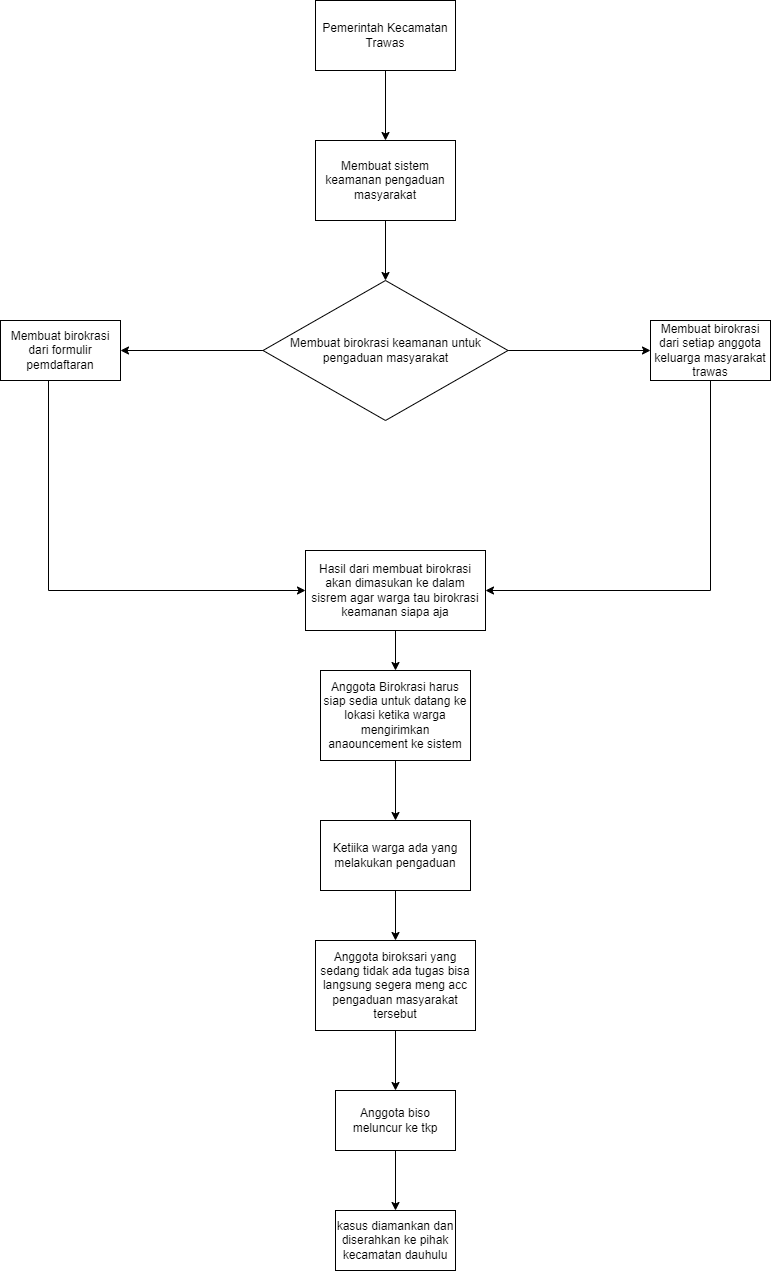

The diagram above was exported from draw.io. Its source (the exported page's mxGraphModel, read from the mxfile embedded in the PNG):
<mxGraphModel dx="1707" dy="462" grid="1" gridSize="10" guides="1" tooltips="1" connect="1" arrows="1" fold="1" page="1" pageScale="1" pageWidth="827" pageHeight="1169" math="0" shadow="0">
  <root>
    <mxCell id="0" />
    <mxCell id="1" parent="0" />
    <mxCell id="Ue1l1Kb_dmmn7N-DJFDJ-3" value="" style="edgeStyle=orthogonalEdgeStyle;rounded=0;orthogonalLoop=1;jettySize=auto;html=1;" edge="1" parent="1" source="Ue1l1Kb_dmmn7N-DJFDJ-1" target="Ue1l1Kb_dmmn7N-DJFDJ-2">
      <mxGeometry relative="1" as="geometry" />
    </mxCell>
    <mxCell id="Ue1l1Kb_dmmn7N-DJFDJ-1" value="Pemerintah Kecamatan Trawas" style="rounded=0;whiteSpace=wrap;html=1;" vertex="1" parent="1">
      <mxGeometry x="310" y="10" width="140" height="70" as="geometry" />
    </mxCell>
    <mxCell id="Ue1l1Kb_dmmn7N-DJFDJ-6" value="" style="edgeStyle=orthogonalEdgeStyle;rounded=0;orthogonalLoop=1;jettySize=auto;html=1;" edge="1" parent="1" source="Ue1l1Kb_dmmn7N-DJFDJ-2" target="Ue1l1Kb_dmmn7N-DJFDJ-5">
      <mxGeometry relative="1" as="geometry" />
    </mxCell>
    <mxCell id="Ue1l1Kb_dmmn7N-DJFDJ-2" value="Membuat sistem keamanan pengaduan masyarakat" style="rounded=0;whiteSpace=wrap;html=1;" vertex="1" parent="1">
      <mxGeometry x="310" y="150" width="140" height="80" as="geometry" />
    </mxCell>
    <mxCell id="Ue1l1Kb_dmmn7N-DJFDJ-10" value="" style="edgeStyle=orthogonalEdgeStyle;rounded=0;orthogonalLoop=1;jettySize=auto;html=1;" edge="1" parent="1" source="Ue1l1Kb_dmmn7N-DJFDJ-5" target="Ue1l1Kb_dmmn7N-DJFDJ-9">
      <mxGeometry relative="1" as="geometry" />
    </mxCell>
    <mxCell id="Ue1l1Kb_dmmn7N-DJFDJ-12" value="" style="edgeStyle=orthogonalEdgeStyle;rounded=0;orthogonalLoop=1;jettySize=auto;html=1;" edge="1" parent="1" source="Ue1l1Kb_dmmn7N-DJFDJ-5" target="Ue1l1Kb_dmmn7N-DJFDJ-11">
      <mxGeometry relative="1" as="geometry" />
    </mxCell>
    <mxCell id="Ue1l1Kb_dmmn7N-DJFDJ-5" value="Membuat birokrasi keamanan untuk pengaduan masyarakat" style="rhombus;whiteSpace=wrap;html=1;rounded=0;" vertex="1" parent="1">
      <mxGeometry x="257.5" y="290" width="245" height="140" as="geometry" />
    </mxCell>
    <mxCell id="Ue1l1Kb_dmmn7N-DJFDJ-9" value="Membuat birokrasi dari setiap anggota keluarga masyarakat trawas" style="whiteSpace=wrap;html=1;rounded=0;" vertex="1" parent="1">
      <mxGeometry x="645" y="330" width="120" height="60" as="geometry" />
    </mxCell>
    <mxCell id="Ue1l1Kb_dmmn7N-DJFDJ-11" value="Membuat birokrasi dari formulir pemdaftaran" style="whiteSpace=wrap;html=1;rounded=0;" vertex="1" parent="1">
      <mxGeometry x="-5" y="330" width="120" height="60" as="geometry" />
    </mxCell>
    <mxCell id="Ue1l1Kb_dmmn7N-DJFDJ-13" value="" style="endArrow=classic;html=1;rounded=0;exitX=0.4;exitY=1.003;exitDx=0;exitDy=0;exitPerimeter=0;" edge="1" parent="1" source="Ue1l1Kb_dmmn7N-DJFDJ-11">
      <mxGeometry width="50" height="50" relative="1" as="geometry">
        <mxPoint x="120" y="630" as="sourcePoint" />
        <mxPoint x="300" y="600" as="targetPoint" />
        <Array as="points">
          <mxPoint x="43" y="600" />
        </Array>
      </mxGeometry>
    </mxCell>
    <mxCell id="Ue1l1Kb_dmmn7N-DJFDJ-14" value="" style="endArrow=classic;html=1;rounded=0;exitX=0.5;exitY=1;exitDx=0;exitDy=0;" edge="1" parent="1" source="Ue1l1Kb_dmmn7N-DJFDJ-9">
      <mxGeometry width="50" height="50" relative="1" as="geometry">
        <mxPoint x="530" y="570" as="sourcePoint" />
        <mxPoint x="480" y="600" as="targetPoint" />
        <Array as="points">
          <mxPoint x="705" y="600" />
        </Array>
      </mxGeometry>
    </mxCell>
    <mxCell id="Ue1l1Kb_dmmn7N-DJFDJ-20" value="" style="edgeStyle=orthogonalEdgeStyle;rounded=0;orthogonalLoop=1;jettySize=auto;html=1;" edge="1" parent="1" source="Ue1l1Kb_dmmn7N-DJFDJ-15" target="Ue1l1Kb_dmmn7N-DJFDJ-19">
      <mxGeometry relative="1" as="geometry" />
    </mxCell>
    <mxCell id="Ue1l1Kb_dmmn7N-DJFDJ-15" value="Hasil dari membuat birokrasi akan dimasukan ke dalam sisrem agar warga tau birokrasi keamanan siapa aja" style="rounded=0;whiteSpace=wrap;html=1;" vertex="1" parent="1">
      <mxGeometry x="300" y="560" width="180" height="80" as="geometry" />
    </mxCell>
    <mxCell id="Ue1l1Kb_dmmn7N-DJFDJ-19" value="Anggota Birokrasi harus siap sedia untuk datang ke lokasi ketika warga mengirimkan anaouncement ke sistem" style="whiteSpace=wrap;html=1;rounded=0;" vertex="1" parent="1">
      <mxGeometry x="315" y="680" width="150" height="90" as="geometry" />
    </mxCell>
    <mxCell id="Ue1l1Kb_dmmn7N-DJFDJ-21" value="" style="endArrow=classic;html=1;rounded=0;exitX=0.5;exitY=1;exitDx=0;exitDy=0;entryX=0.5;entryY=0;entryDx=0;entryDy=0;" edge="1" parent="1" source="Ue1l1Kb_dmmn7N-DJFDJ-19" target="Ue1l1Kb_dmmn7N-DJFDJ-22">
      <mxGeometry width="50" height="50" relative="1" as="geometry">
        <mxPoint x="210" y="970" as="sourcePoint" />
        <mxPoint x="390" y="860" as="targetPoint" />
      </mxGeometry>
    </mxCell>
    <mxCell id="Ue1l1Kb_dmmn7N-DJFDJ-24" value="" style="edgeStyle=orthogonalEdgeStyle;rounded=0;orthogonalLoop=1;jettySize=auto;html=1;entryX=0.5;entryY=0;entryDx=0;entryDy=0;" edge="1" parent="1" source="Ue1l1Kb_dmmn7N-DJFDJ-22" target="Ue1l1Kb_dmmn7N-DJFDJ-25">
      <mxGeometry relative="1" as="geometry">
        <mxPoint x="390" y="980" as="targetPoint" />
      </mxGeometry>
    </mxCell>
    <mxCell id="Ue1l1Kb_dmmn7N-DJFDJ-22" value="Ketiika warga ada yang melakukan pengaduan" style="rounded=0;whiteSpace=wrap;html=1;" vertex="1" parent="1">
      <mxGeometry x="315" y="830" width="150" height="70" as="geometry" />
    </mxCell>
    <mxCell id="Ue1l1Kb_dmmn7N-DJFDJ-27" value="" style="edgeStyle=orthogonalEdgeStyle;rounded=0;orthogonalLoop=1;jettySize=auto;html=1;" edge="1" parent="1" source="Ue1l1Kb_dmmn7N-DJFDJ-25" target="Ue1l1Kb_dmmn7N-DJFDJ-26">
      <mxGeometry relative="1" as="geometry" />
    </mxCell>
    <mxCell id="Ue1l1Kb_dmmn7N-DJFDJ-25" value="Anggota biroksari yang sedang tidak ada tugas bisa langsung segera meng acc pengaduan masyarakat tersebut" style="rounded=0;whiteSpace=wrap;html=1;" vertex="1" parent="1">
      <mxGeometry x="310" y="950" width="160" height="90" as="geometry" />
    </mxCell>
    <mxCell id="Ue1l1Kb_dmmn7N-DJFDJ-29" value="" style="edgeStyle=orthogonalEdgeStyle;rounded=0;orthogonalLoop=1;jettySize=auto;html=1;" edge="1" parent="1" source="Ue1l1Kb_dmmn7N-DJFDJ-26" target="Ue1l1Kb_dmmn7N-DJFDJ-28">
      <mxGeometry relative="1" as="geometry" />
    </mxCell>
    <mxCell id="Ue1l1Kb_dmmn7N-DJFDJ-26" value="Anggota biso meluncur ke tkp" style="whiteSpace=wrap;html=1;rounded=0;" vertex="1" parent="1">
      <mxGeometry x="330" y="1100" width="120" height="60" as="geometry" />
    </mxCell>
    <mxCell id="Ue1l1Kb_dmmn7N-DJFDJ-28" value="kasus diamankan dan diserahkan ke pihak kecamatan dauhulu" style="whiteSpace=wrap;html=1;rounded=0;" vertex="1" parent="1">
      <mxGeometry x="330" y="1220" width="120" height="60" as="geometry" />
    </mxCell>
  </root>
</mxGraphModel>